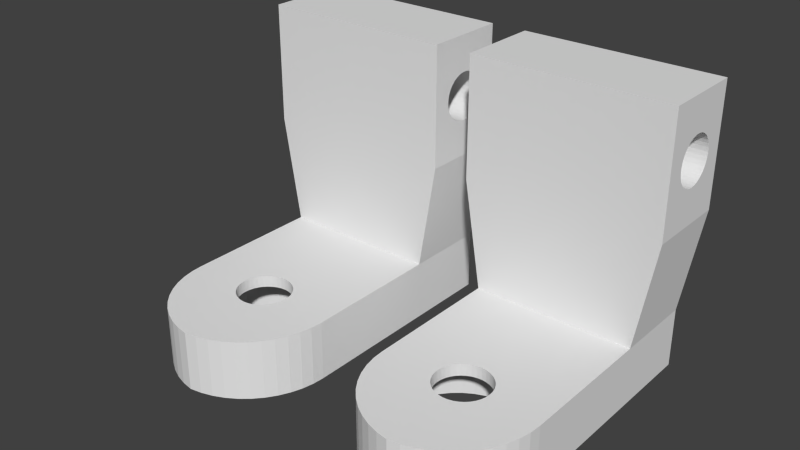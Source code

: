 # Source: vertical-holderx2.blend  (saved by Blender 2.68.0; exported with 4.5.12 LTS)
import bpy
from mathutils import Matrix  # noqa: F401  (used for matrix-valued properties, if any)

bpy.ops.wm.read_factory_settings(use_empty=True)
scene = bpy.context.scene
scene.name = 'Scene'

# ---- collections
col_collection_1 = bpy.data.collections.new('Collection 1'); scene.collection.children.link(col_collection_1)

# ---- world
world_world = bpy.data.worlds.new('World'); scene.world = world_world
world_world.color = (0.05088, 0.05088, 0.05088)
world_world.use_sun_shadow = False
world_world.sun_shadow_jitter_overblur = 0.0
world_world.cycles.sampling_method = 'MANUAL'
world_world.cycles.sample_map_resolution = 256

# ---- meshes
me_608vdefv8vertical = bpy.data.meshes.new('608Vdefv8Vertical')
me_608vdefv8vertical.from_pydata([(15.65, 17.71, 0.0), (15.47, 18.37, 2.129), (15.49, 18.27, 2.182), (15.46, 18.4, 0.0), (15.52, 18.15, 2.279), (15.53, 18.08, 2.343), (15.56, 17.97, 2.463), (13.5, 22.62, 0.0), (13.5, 20.59, 3.164), (13.5, 22.62, 6.0), (13.5, 20.52, 2.911), (15.65, 17.71, 2.9), (15.65, 17.71, 2.912), (15.46, 18.4, 2.109), (15.95, 17.07, 3.815e-06), (15.58, 17.92, 2.524), (15.41, 18.86, 1.951), (15.4, 19.12, 0.0), (15.4, 18.97, 1.932), (15.42, 18.69, 1.986), (15.43, 18.6, 2.019), (15.45, 18.48, 2.066), (15.61, 17.82, 2.676), (15.62, 17.79, 2.729), (15.42, 18.75, 1.971), (13.5, 20.41, 2.674), (10.5, 22.62, 0.0), (10.5, 20.08, 2.275), (10.5, 19.87, 2.125), (10.5, 20.26, 2.46), (10.5, 19.63, 2.015), (10.5, 19.38, 1.947), (10.5, 19.12, 1.924), (10.5, 22.62, 6.0), (6.0, 26.12, 0.0), (6.0, 18.85, 1.947), (6.0, 19.12, 1.924), (10.5, 20.41, 2.674), (10.5, 20.52, 2.911), (10.5, 15.62, 3.815e-06), (13.5, 19.38, 1.947), (13.5, 19.63, 2.015), (13.5, 19.12, 1.924), (13.5, 19.87, 2.125), (13.5, 20.08, 2.275), (13.5, 20.26, 2.46), (10.5, 20.62, 3.424), (10.5, 20.59, 3.164), (13.5, 15.62, 3.815e-06), (15.46, 19.83, 0.0), (15.44, 19.7, 2.044), (15.43, 19.63, 2.019), (23.35, 17.71, 0.0), (23.35, 17.71, 12.0), (23.54, 18.4, 12.0), (23.05, 17.07, 3.815e-06), (23.54, 18.4, 0.0), (23.6, 19.12, 12.0), (23.6, 19.12, 0.0), (15.95, 21.17, 0.0), (15.65, 20.52, 2.912), (15.65, 20.52, 2.895), (15.67, 20.58, 3.11), (15.65, 20.52, 0.0), (15.65, 20.52, 2.892), (15.61, 20.42, 2.686), (23.54, 19.83, 12.0), (23.05, 21.17, 0.0), (22.64, 21.75, 12.0), (22.64, 21.75, 0.0), (23.05, 21.17, 12.0), (22.14, 22.26, 12.0), (22.14, 22.26, 0.0), (21.55, 22.67, 12.0), (23.54, 19.83, 0.0), (23.35, 20.52, 12.0), (23.35, 20.52, 0.0), (15.68, 20.59, 3.164), (15.4, 19.12, 1.928), (15.4, 19.12, 1.928), (15.4, 19.19, 1.926), (15.61, 20.41, 2.675), (15.57, 20.27, 2.471), (15.42, 19.47, 1.966), (15.41, 19.37, 1.951), (15.4, 19.24, 1.93), (15.56, 20.26, 2.461), (15.46, 19.83, 2.109), (15.47, 19.86, 2.128), (15.68, 20.61, 3.424), (15.68, 20.61, 3.394), (15.68, 20.59, 3.172), (15.52, 20.1, 2.297), (15.52, 20.08, 2.277), (15.48, 19.91, 2.154), (-33.0, 20.52, 2.911), (-33.0, 20.59, 3.164), (-33.0, 26.12, 0.0), (-33.0, 20.62, 3.424), (-33.0, 20.26, 2.46), (-33.0, 20.41, 2.674), (-33.0, 19.87, 2.125), (-33.0, 20.08, 2.275), (-33.0, 19.38, 1.947), (-33.0, 19.63, 2.015), (-33.0, 19.12, 1.924), (-33.0, 26.12, 10.0), (-28.5, 22.62, 6.0), (-28.5, 20.62, 3.424), (-28.5, 22.62, 0.0), (33.0, 26.12, 0.0), (20.9, 22.97, 0.0), (20.21, 23.15, 0.0), (-28.5, 20.59, 3.164), (-28.5, 20.52, 2.911), (19.5, 23.22, 0.0), (18.79, 23.15, 0.0), (16.86, 22.26, 0.0), (16.36, 21.75, 0.0), (17.45, 22.67, 0.0), (-28.5, 19.12, 1.924), (-28.5, 15.62, 3.815e-06), (-28.5, 20.26, 2.46), (-28.5, 20.08, 2.275), (-28.5, 19.87, 2.125), (6.0, -11.19, 3.815e-06), (-28.5, 20.41, 2.674), (-25.5, 22.62, 0.0), (-28.5, 19.38, 1.947), (-28.5, 19.63, 2.015), (-33.0, 18.85, 1.947), (-25.5, 22.62, 6.0), (-33.0, 18.6, 2.015), (-33.0, -11.19, 3.815e-06), (18.1, 22.97, 0.0), (33.0, 12.12, 10.0), (33.0, 26.12, 10.0), (33.0, -11.19, 3.815e-06), (6.0, 20.41, 2.674), (6.0, 20.52, 2.911), (-6.0, 26.12, 10.0), (-6.0, 26.12, 0.0), (-25.5, 20.52, 2.911), (-25.5, 20.59, 3.164), (-25.5, 20.41, 2.674), (6.0, 26.12, 10.0), (6.0, 19.87, 2.125), (6.0, 20.08, 2.275), (6.0, 19.38, 1.947), (6.0, 19.63, 2.015), (6.0, 18.6, 2.015), (6.0, 20.26, 2.46), (6.0, 20.59, 3.164), (6.0, 20.62, 3.424), (-25.5, 20.26, 2.46), (-6.0, 12.12, 10.0), (-6.0, -11.19, 3.815e-06), (-25.5, 19.12, 1.924), (-25.5, 19.38, 1.947), (-25.5, 15.62, 3.815e-06), (-25.5, 19.63, 2.015), (-25.5, 20.08, 2.275), (-25.5, 19.87, 2.125), (21.55, 22.67, 0.0), (-15.95, 17.07, 3.815e-06), (-15.65, 17.71, 12.0), (-15.65, 17.71, 0.0), (-18.1, 22.97, 0.0), (-18.79, 23.15, 0.0), (-23.35, 17.71, 0.0), (-23.35, 17.71, 2.9), (-23.35, 17.71, 2.912), (-23.54, 19.83, 0.0), (-23.6, 19.12, 0.0), (-23.54, 18.4, 0.0), (-23.05, 21.17, 0.0), (-23.35, 20.52, 0.0), (-22.64, 21.75, 0.0), (-21.55, 22.67, 0.0), (-22.14, 22.26, 0.0), (-23.35, 20.52, 2.892), (-23.39, 20.42, 2.686), (-23.35, 20.52, 2.895), (-23.35, 20.52, 2.912), (-23.05, 17.07, 3.815e-06), (-15.65, 20.52, 0.0), (-15.95, 21.17, 0.0), (-16.36, 21.75, 0.0), (-15.46, 19.83, 0.0), (-15.46, 19.83, 12.0), (-15.65, 20.52, 12.0), (-15.4, 19.12, 0.0), (-15.46, 18.4, 0.0), (-15.95, 21.17, 12.0), (-15.4, 19.12, 12.0), (-19.5, 23.22, 0.0), (-15.46, 18.4, 12.0), (-20.9, 22.97, 0.0), (-20.21, 23.15, 0.0), (-23.59, 18.86, 1.951), (-23.6, 18.97, 1.932), (-23.58, 18.69, 1.986), (-23.57, 18.6, 2.019), (-23.58, 18.75, 1.971), (-23.57, 19.63, 2.019), (-23.58, 19.47, 1.966), (-23.59, 19.37, 1.951), (-23.56, 19.7, 2.044), (-23.55, 18.48, 2.066), (-23.54, 18.4, 2.109), (-23.38, 17.79, 2.729), (-23.53, 18.37, 2.129), (-23.51, 18.27, 2.182), (-23.48, 18.15, 2.279), (-23.42, 17.92, 2.524), (-23.39, 17.82, 2.676), (-23.44, 17.97, 2.463), (-23.47, 18.08, 2.343), (-23.53, 19.86, 2.128), (-23.54, 19.83, 2.109), (-23.48, 20.08, 2.277), (-23.52, 19.91, 2.154), (-23.32, 20.59, 3.164), (-23.33, 20.58, 3.11), (-23.32, 20.59, 3.172), (-23.32, 20.61, 3.424), (-23.32, 20.61, 3.394), (-23.48, 20.1, 2.297), (-23.6, 19.19, 1.926), (-23.6, 19.12, 1.928), (-23.6, 19.12, 1.928), (-23.6, 19.24, 1.93), (-23.43, 20.27, 2.471), (-23.44, 20.26, 2.461), (-23.39, 20.41, 2.675), (-20.21, 23.15, 12.0), (-20.9, 22.97, 12.0), (18.1, 22.97, 12.0), (17.45, 22.67, 12.0), (-21.55, 22.67, 12.0), (-22.14, 22.26, 12.0), (18.79, 23.15, 12.0), (19.5, 23.22, 12.0), (-19.5, 23.22, 12.0), (-18.79, 23.15, 12.0), (-23.32, 20.6, 3.614), (-23.05, 21.17, 12.0), (15.68, 20.6, 3.614), (16.36, 21.75, 12.0), (15.95, 21.17, 12.0), (16.86, 22.26, 12.0), (-22.64, 21.75, 12.0), (-16.86, 22.26, 0.0), (-16.36, 21.75, 12.0), (-16.86, 22.26, 12.0), (-17.45, 22.67, 0.0), (20.9, 22.97, 12.0), (-18.1, 22.97, 12.0), (20.21, 23.15, 12.0), (-17.45, 22.67, 12.0), (-11.37, -1.77, 8.0), (-10.2, -3.142, 3.815e-06), (-10.2, -3.142, 8.0), (-23.32, 17.62, 3.424), (-23.05, 17.07, 12.0), (-12.1, -23.27, 10.0), (-12.1, -23.27, 3.815e-06), (-10.57, -21.97, 3.815e-06), (-13.79, -24.34, 10.0), (-31.81, -17.05, 3.815e-06), (-31.81, -17.05, 10.0), (-32.47, -15.15, 10.0), (-14.28, 0.3451, 8.0), (-12.74, -0.5978, 3.815e-06), (-12.74, -0.5978, 8.0), (-11.37, -1.77, 3.815e-06), (-15.95, 1.036, 8.0), (-14.28, 0.3451, 3.815e-06), (-10.57, -21.97, 10.0), (-9.228, -20.49, 3.815e-06), (-9.228, -20.49, 10.0), (-22.64, 16.48, 12.0), (-32.87, -13.19, 3.815e-06), (-33.0, -11.19, 10.0), (-19.5, -26.12, 10.0), (-19.5, -26.12, 3.815e-06), (-17.52, -25.78, 3.815e-06), (-32.47, -15.15, 3.815e-06), (-32.87, -13.19, 10.0), (-17.52, -25.78, 10.0), (-15.61, -25.19, 3.815e-06), (-15.61, -25.19, 10.0), (-13.79, -24.34, 3.815e-06), (-22.64, 16.48, 3.815e-06), (-22.14, 15.97, 12.0), (-22.14, 15.97, 3.815e-06), (-21.55, 15.56, 12.0), (-21.55, 15.56, 3.815e-06), (-29.75, -4.681, 8.0), (-29.75, -4.681, 3.815e-06), (-28.8, -3.142, 3.815e-06), (-28.8, -3.142, 8.0), (-23.33, 17.64, 3.164), (-23.32, 17.63, 3.199), (-7.19, -17.05, 10.0), (-6.533, -15.15, 3.815e-06), (-6.533, -15.15, 10.0), (-8.094, -18.83, 10.0), (-8.094, -18.83, 3.815e-06), (-7.19, -17.05, 3.815e-06), (-27.63, -1.77, 3.815e-06), (-23.35, 17.69, 2.947), (-23.34, 17.68, 2.981), (-17.45, 15.56, 3.815e-06), (-16.86, 15.97, 12.0), (-16.86, 15.97, 3.815e-06), (32.87, -13.19, 10.0), (32.87, -13.19, 3.815e-06), (-6.134, -13.19, 3.815e-06), (-6.134, -13.19, 10.0), (33.0, -11.19, 10.0), (-19.5, 1.599, 8.0), (-19.5, 1.599, 3.815e-06), (-17.7, 1.457, 3.815e-06), (-17.7, 1.457, 8.0), (-21.3, 1.457, 8.0), (-21.3, 1.457, 3.815e-06), (-15.95, 1.036, 3.815e-06), (-27.63, -1.77, 8.0), (-26.26, -0.5978, 3.815e-06), (-26.26, -0.5978, 8.0), (-24.72, 0.3451, 3.815e-06), (-24.72, 0.3451, 8.0), (-23.05, 1.036, 8.0), (-23.05, 1.036, 3.815e-06), (-17.7, -21.26, 8.0), (-17.7, -21.26, 3.815e-06), (-19.5, -21.4, 3.815e-06), (-16.36, 16.48, 3.815e-06), (-16.36, 16.48, 12.0), (-15.95, 17.07, 12.0), (-19.5, -21.4, 8.0), (-14.28, -20.15, 8.0), (-15.95, -20.84, 3.815e-06), (-15.95, -20.84, 8.0), (-14.28, -20.15, 3.815e-06), (-21.3, -21.26, 3.815e-06), (-21.3, -21.26, 8.0), (-18.1, 15.26, 3.815e-06), (-18.1, 15.26, 12.0), (-17.45, 15.56, 12.0), (-23.05, -20.84, 3.815e-06), (-23.05, -20.84, 8.0), (-24.72, -20.15, 3.815e-06), (-31.0, -9.901, 8.0), (-30.86, -8.102, 3.815e-06), (-30.86, -8.102, 8.0), (-30.86, -11.7, 8.0), (-31.0, -9.901, 3.815e-06), (-8.142, -8.102, 8.0), (-8.0, -9.901, 3.815e-06), (-8.0, -9.901, 8.0), (-8.142, -8.102, 3.815e-06), (-8.142, -11.7, 3.815e-06), (-8.142, -11.7, 8.0), (-8.563, -13.46, 3.815e-06), (-8.563, -6.348, 8.0), (-9.253, -4.681, 3.815e-06), (-9.253, -4.681, 8.0), (-8.563, -6.348, 3.815e-06), (-11.37, -18.03, 8.0), (-11.37, -18.03, 3.815e-06), (-12.74, -19.21, 3.815e-06), (-10.2, -16.66, 8.0), (-12.74, -19.21, 8.0), (-10.2, -16.66, 3.815e-06), (-8.563, -13.46, 8.0), (-9.253, -15.12, 3.815e-06), (-9.253, -15.12, 8.0), (-25.21, -24.34, 3.815e-06), (-26.9, -23.27, 10.0), (-26.9, -23.27, 3.815e-06), (-25.21, -24.34, 10.0), (-28.43, -21.97, 10.0), (-28.43, -21.97, 3.815e-06), (-29.77, -20.49, 10.0), (-23.39, -25.19, 3.815e-06), (-21.48, -25.78, 10.0), (-21.48, -25.78, 3.815e-06), (-20.9, 15.26, 3.815e-06), (-20.9, 15.26, 12.0), (-20.21, 15.08, 12.0), (-23.39, -25.19, 10.0), (-30.44, -6.348, 3.815e-06), (-30.44, -6.348, 8.0), (-29.77, -20.49, 3.815e-06), (-30.91, -18.83, 10.0), (-30.91, -18.83, 3.815e-06), (-20.21, 15.08, 3.815e-06), (-19.5, 15.02, 12.0), (-19.5, 15.02, 3.815e-06), (-18.79, 15.08, 12.0), (-26.26, -19.21, 8.0), (-26.26, -19.21, 3.815e-06), (-27.63, -18.03, 3.815e-06), (-27.63, -18.03, 8.0), (-28.8, -16.66, 3.815e-06), (-24.72, -20.15, 8.0), (-18.79, 15.08, 3.815e-06), (-30.86, -11.7, 3.815e-06), (-30.44, -13.46, 8.0), (-30.44, -13.46, 3.815e-06), (-28.8, -16.66, 8.0), (-29.75, -15.12, 3.815e-06), (-29.75, -15.12, 8.0), (28.8, -3.142, 8.0), (29.75, -4.681, 3.815e-06), (29.75, -4.681, 8.0), (30.44, -6.348, 3.815e-06), (27.63, -1.77, 8.0), (28.8, -3.142, 3.815e-06), (30.44, -6.348, 8.0), (30.86, -8.102, 3.815e-06), (30.86, -8.102, 8.0), (31.0, -9.901, 3.815e-06), (23.05, 1.036, 8.0), (24.72, 0.3451, 3.815e-06), (24.72, 0.3451, 8.0), (26.26, -0.5978, 3.815e-06), (21.3, 1.457, 8.0), (23.05, 1.036, 3.815e-06), (26.26, -0.5978, 8.0), (27.63, -1.77, 3.815e-06), (28.8, -16.66, 8.0), (27.63, -18.03, 3.815e-06), (27.63, -18.03, 8.0), (26.26, -19.21, 3.815e-06), (29.75, -15.12, 8.0), (28.8, -16.66, 3.815e-06), (26.26, -19.21, 8.0), (24.72, -20.15, 3.815e-06), (24.72, -20.15, 8.0), (23.05, -20.84, 3.815e-06), (31.0, -9.901, 8.0), (30.86, -11.7, 3.815e-06), (30.86, -11.7, 8.0), (30.44, -13.46, 3.815e-06), (30.44, -13.46, 8.0), (29.75, -15.12, 3.815e-06), (21.3, 1.457, 3.815e-06), (8.0, -9.901, 8.0), (8.0, -9.901, 3.815e-06), (8.142, -8.102, 3.815e-06), (8.142, -8.102, 8.0), (23.05, 17.07, 12.0), (8.142, -11.7, 8.0), (8.563, -6.348, 8.0), (8.563, -6.348, 3.815e-06), (9.253, -4.681, 3.815e-06), (9.253, -4.681, 8.0), (21.55, 15.56, 3.815e-06), (21.55, 15.56, 12.0), (22.14, 15.97, 12.0), (22.14, 15.97, 3.815e-06), (20.9, 15.26, 3.815e-06), (20.9, 15.26, 12.0), (22.64, 16.48, 3.815e-06), (22.64, 16.48, 12.0), (15.95, 1.036, 8.0), (15.95, 1.036, 3.815e-06), (17.7, 1.457, 3.815e-06), (17.7, 1.457, 8.0), (14.28, 0.3451, 8.0), (14.28, 0.3451, 3.815e-06), (19.5, 1.599, 8.0), (19.5, 1.599, 3.815e-06), (10.2, -3.142, 8.0), (10.2, -3.142, 3.815e-06), (11.37, -1.77, 3.815e-06), (11.37, -1.77, 8.0), (12.74, -0.5978, 8.0), (12.74, -0.5978, 3.815e-06), (23.05, -20.84, 8.0), (6.134, -13.19, 3.815e-06), (6.134, -13.19, 10.0), (6.0, -11.19, 10.0), (6.533, -15.15, 3.815e-06), (6.533, -15.15, 10.0), (21.48, -25.78, 10.0), (21.48, -25.78, 3.815e-06), (23.39, -25.19, 3.815e-06), (23.39, -25.19, 10.0), (19.5, -26.12, 10.0), (19.5, -26.12, 3.815e-06), (9.228, -20.49, 3.815e-06), (9.228, -20.49, 10.0), (8.094, -18.83, 10.0), (8.094, -18.83, 3.815e-06), (10.57, -21.97, 3.815e-06), (10.57, -21.97, 10.0), (7.19, -17.05, 3.815e-06), (7.19, -17.05, 10.0), (30.91, -18.83, 10.0), (30.91, -18.83, 3.815e-06), (31.81, -17.05, 3.815e-06), (31.81, -17.05, 10.0), (29.77, -20.49, 10.0), (29.77, -20.49, 3.815e-06), (32.47, -15.15, 10.0), (32.47, -15.15, 3.815e-06), (25.21, -24.34, 10.0), (25.21, -24.34, 3.815e-06), (26.9, -23.27, 3.815e-06), (26.9, -23.27, 10.0), (28.43, -21.97, 10.0), (28.43, -21.97, 3.815e-06), (12.1, -23.27, 3.815e-06), (14.28, -20.15, 8.0), (14.28, -20.15, 3.815e-06), (12.74, -19.21, 3.815e-06), (12.74, -19.21, 8.0), (15.95, -20.84, 8.0), (15.95, -20.84, 3.815e-06), (11.37, -18.03, 8.0), (11.37, -18.03, 3.815e-06), (10.2, -16.66, 3.815e-06), (10.2, -16.66, 8.0), (21.3, -21.26, 8.0), (21.3, -21.26, 3.815e-06), (19.5, -21.4, 3.815e-06), (19.5, -21.4, 8.0), (17.7, -21.26, 8.0), (17.7, -21.26, 3.815e-06), (17.52, -25.78, 3.815e-06), (15.61, -25.19, 10.0), (15.61, -25.19, 3.815e-06), (13.79, -24.34, 10.0), (17.52, -25.78, 10.0), (13.79, -24.34, 3.815e-06), (12.1, -23.27, 10.0), (9.253, -15.12, 8.0), (9.253, -15.12, 3.815e-06), (8.563, -13.46, 3.815e-06), (8.563, -13.46, 8.0), (8.142, -11.7, 3.815e-06), (20.21, 15.08, 3.815e-06), (16.36, 16.48, 3.815e-06), (18.79, 15.08, 3.815e-06), (19.5, 15.02, 3.815e-06), (18.1, 15.26, 3.815e-06), (17.45, 15.56, 3.815e-06), (16.86, 15.97, 3.815e-06), (15.65, 17.69, 2.947), (15.66, 17.68, 2.981), (13.5, 17.62, 3.424), (13.5, 17.64, 3.164), (13.5, 17.71, 2.911), (15.68, 17.63, 3.199), (15.68, 17.62, 3.424), (15.95, 17.07, 12.0), (15.67, 17.64, 3.164), (13.5, 18.85, 1.947), (13.5, 17.82, 2.674), (13.5, 18.37, 2.125), (13.5, 18.6, 2.015), (13.5, 18.15, 2.275), (13.5, 15.62, 6.0), (13.5, 17.97, 2.46), (18.79, 15.08, 12.0), (19.5, 15.02, 12.0), (18.1, 15.26, 12.0), (20.21, 15.08, 12.0), (16.36, 16.48, 12.0), (16.86, 15.97, 12.0), (17.45, 15.56, 12.0), (6.0, 17.64, 3.685), (6.0, 17.62, 3.424), (6.0, 17.64, 3.164), (6.0, 17.71, 2.911), (10.5, 18.85, 1.947), (10.5, 18.6, 2.015), (10.5, 18.15, 2.275), (10.5, 17.97, 2.46), (10.5, 17.82, 2.674), (10.5, 17.64, 3.164), (10.5, 15.62, 6.0), (10.5, 17.71, 2.911), (6.0, 17.82, 2.674), (6.0, 17.97, 2.46), (6.0, 18.15, 2.275), (10.5, 18.37, 2.125), (6.0, 18.37, 2.125), (-25.5, 15.62, 6.0), (-28.5, 15.62, 6.0), (-25.5, 18.6, 2.015), (-25.5, 18.85, 1.947), (-25.5, 18.37, 2.125), (-28.5, 17.82, 2.674), (-28.5, 17.71, 2.911), (-28.5, 18.85, 1.947), (-28.5, 18.6, 2.015), (-28.5, 17.64, 3.164), (-25.5, 17.62, 3.424), (-25.5, 18.15, 2.275), (-25.5, 17.64, 3.164), (-25.5, 17.71, 2.911), (-25.5, 17.82, 2.674), (-25.5, 17.97, 2.46), (-28.5, 17.97, 2.46), (-28.5, 18.37, 2.125), (-33.0, 18.37, 2.125), (-33.0, 17.64, 3.685), (-33.0, 18.15, 2.275), (-33.0, 17.62, 3.424), (-33.0, 17.64, 3.164), (-33.0, 17.97, 2.46), (-33.0, 17.82, 2.674), (-6.0, -11.19, 10.0), (-33.0, 17.71, 2.911), (-28.5, 18.15, 2.275), (-25.5, 20.62, 3.424), (-28.5, 17.62, 3.424), (10.5, 17.62, 3.424), (13.5, 20.62, 3.424), (-25.5, 17.64, 3.685), (-23.32, 17.62, 3.509), (-28.5, 20.59, 3.685), (-33.0, 20.59, 3.685), (6.0, 20.59, 3.685), (10.5, 17.64, 3.685), (15.68, 17.62, 3.509), (-25.5, 20.59, 3.685), (13.5, 17.64, 3.685), (-23.32, 20.6, 3.664), (10.5, 20.59, 3.685), (13.5, 20.59, 3.685), (15.68, 20.6, 3.664), (-28.5, 17.64, 3.685), (-23.33, 17.64, 3.684), (15.67, 17.64, 3.684), (15.67, 20.59, 3.684), (-23.33, 20.59, 3.684), (15.66, 20.54, 3.888), (-23.34, 20.54, 3.888), (15.67, 17.65, 3.728), (-23.33, 17.65, 3.728), (-33.0, 17.71, 3.937), (-28.5, 17.71, 3.937), (-25.5, 20.52, 3.937), (13.5, 17.71, 3.937), (10.5, 17.71, 3.937), (-33.0, 20.52, 3.937), (10.5, 20.52, 3.937), (6.0, 20.52, 3.937), (13.5, 20.52, 3.937), (-25.5, 17.71, 3.937), (-28.5, 20.52, 3.937), (6.0, 17.71, 3.937), (15.65, 17.71, 3.937), (-23.35, 17.71, 3.937), (-23.35, 20.52, 3.936), (15.65, 20.52, 3.936), (15.65, 20.52, 12.0), (15.65, 20.52, 3.946), (-23.35, 20.52, 12.0), (-23.35, 20.52, 3.946), (-23.35, 17.71, 3.945), (15.65, 17.71, 3.945), (-33.0, 17.82, 4.174), (-28.5, 20.41, 4.174), (-23.35, 17.71, 3.956), (6.0, 17.82, 4.174), (-23.38, 20.45, 4.108), (-33.0, 20.41, 4.174), (-25.5, 20.41, 4.174), (15.62, 20.45, 4.108), (13.5, 20.41, 4.174), (10.5, 17.82, 4.174), (6.0, 20.41, 4.174), (10.5, 20.41, 4.174), (-28.5, 17.82, 4.174), (13.5, 17.82, 4.174), (-25.5, 17.82, 4.174), (-23.36, 17.72, 3.987), (15.64, 17.72, 3.987), (15.65, 17.71, 3.956), (15.65, 17.71, 12.0), (-23.35, 17.71, 12.0), (15.61, 17.82, 4.174), (-23.39, 17.82, 4.174), (15.61, 20.41, 4.172), (-23.39, 20.41, 4.172), (15.58, 20.32, 4.313), (-23.42, 20.32, 4.313), (15.61, 17.83, 4.194), (-23.39, 17.83, 4.194), (-33.0, 20.26, 4.388), (-28.5, 20.26, 4.388), (-33.0, 12.12, 10.0), (-25.5, 17.97, 4.388), (-23.44, 17.97, 4.388), (-33.0, 17.97, 4.388), (-28.5, 17.97, 4.388), (6.0, 12.12, 10.0), (-23.44, 17.97, 4.388), (6.0, 20.26, 4.388), (6.0, 17.97, 4.388), (13.5, 20.26, 4.388), (-25.5, 20.26, 4.388), (10.5, 20.26, 4.388), (13.5, 17.97, 4.388), (10.5, 17.97, 4.388), (15.56, 17.97, 4.388), (15.56, 17.97, 4.388), (15.56, 20.26, 4.385), (-23.44, 20.26, 4.385), (-23.46, 20.17, 4.494), (15.54, 20.17, 4.494), (-23.48, 18.14, 4.563), (15.52, 18.14, 4.563), (13.5, 18.15, 4.573), (15.52, 18.15, 4.572), (10.5, 20.08, 4.573), (6.0, 20.08, 4.573), (-33.0, 18.15, 4.573), (-28.5, 18.15, 4.573), (13.5, 20.08, 4.573), (6.0, 18.15, 4.573), (10.5, 18.15, 4.573), (-25.5, 20.08, 4.573), (-25.5, 18.15, 4.573), (-28.5, 20.08, 4.573), (-23.48, 18.15, 4.572), (-33.0, 20.08, 4.573), (-23.48, 20.08, 4.57), (15.52, 20.08, 4.57), (15.49, 19.98, 4.648), (-23.51, 19.98, 4.648), (15.48, 18.33, 4.705), (-23.52, 18.33, 4.705), (10.5, 18.37, 4.723), (10.5, 19.87, 4.723), (13.5, 19.87, 4.723), (13.5, 18.37, 4.723), (15.47, 18.37, 4.721), (6.0, 19.87, 4.723), (6.0, 18.37, 4.723), (-25.5, 18.37, 4.723), (-23.53, 18.37, 4.721), (-25.5, 19.87, 4.723), (-33.0, 19.87, 4.723), (-28.5, 19.87, 4.723), (-33.0, 18.37, 4.723), (-28.5, 18.37, 4.723), (-23.53, 19.86, 4.72), (15.47, 19.86, 4.72), (-23.54, 18.4, 12.0), (15.46, 18.4, 12.0), (-23.54, 19.83, 12.0), (-23.54, 19.83, 4.741), (15.46, 19.83, 4.741), (15.46, 19.83, 12.0), (15.46, 18.4, 4.74), (-23.54, 18.4, 4.74), (-25.5, 19.63, 4.834), (-23.55, 19.78, 4.768), (-33.0, 18.6, 4.834), (-23.55, 19.75, 4.784), (10.5, 18.6, 4.834), (15.44, 18.55, 4.813), (15.45, 19.78, 4.768), (-28.5, 19.63, 4.834), (-33.0, 19.63, 4.834), (-23.57, 18.6, 4.831), (-25.5, 18.6, 4.834), (-23.56, 18.55, 4.813), (6.0, 18.6, 4.834), (-28.5, 18.6, 4.834), (10.5, 19.63, 4.834), (6.0, 19.63, 4.834), (15.45, 19.75, 4.784), (13.5, 19.63, 4.834), (15.43, 18.6, 4.831), (13.5, 18.6, 4.834), (15.43, 19.63, 4.83), (-23.57, 19.63, 4.83), (-23.58, 19.53, 4.865), (15.42, 19.53, 4.865), (15.41, 18.77, 4.884), (-23.59, 18.77, 4.884), (6.0, 18.85, 4.901), (-25.5, 18.85, 4.901), (-23.59, 18.85, 4.899), (10.5, 19.38, 4.901), (13.5, 19.38, 4.901), (13.5, 18.85, 4.901), (-25.5, 19.38, 4.901), (10.5, 18.85, 4.901), (6.0, 19.38, 4.901), (-23.59, 18.81, 4.892), (15.41, 18.85, 4.899), (-33.0, 18.85, 4.901), (-28.5, 18.85, 4.901), (-28.5, 19.38, 4.901), (-33.0, 19.38, 4.901), (15.41, 18.81, 4.892), (-23.59, 19.37, 4.898), (15.41, 19.37, 4.898), (-23.6, 19.32, 4.911), (15.4, 19.32, 4.911), (15.4, 19.03, 4.922), (-23.6, 19.03, 4.922), (10.5, 19.12, 4.924), (6.0, 19.12, 4.924), (-25.5, 19.12, 4.924), (13.5, 19.12, 4.924), (15.4, 19.12, 4.92), (15.4, 19.25, 4.918), (-23.6, 19.12, 4.92), (-23.6, 19.25, 4.918), (-28.5, 19.12, 4.924), (-33.0, 19.12, 4.924), (15.4, 19.12, 12.0), (15.4, 19.11, 4.92), (-23.6, 19.12, 12.0), (-23.6, 19.11, 4.92), (15.07, -10.68, 10.0), (15.0, -9.901, 8.0), (15.0, -9.901, 10.0), (15.07, -9.12, 8.0), (21.75, -6.004, 10.0), (21.75, -6.004, 8.0), (22.39, -6.454, 8.0), (-23.4, -12.15, 8.0), (-22.39, -13.35, 8.0), (-22.95, -12.79, 8.0), (-15.27, -11.44, 8.0), (-15.6, -12.15, 8.0), (-16.05, -12.79, 8.0), (-15.07, -10.68, 8.0), (-15.0, -9.901, 8.0), (-15.07, -9.12, 8.0), (-23.73, -11.44, 8.0), (17.25, -6.004, 10.0), (17.96, -5.673, 8.0), (17.96, -5.673, 10.0), (17.25, -6.004, 8.0), (18.72, -5.47, 8.0), (18.72, -5.47, 10.0), (16.61, -6.454, 10.0), (16.61, -6.454, 8.0), (16.05, -7.009, 10.0), (-22.95, -7.009, 8.0), (-23.4, -7.651, 8.0), (20.28, -5.47, 10.0), (21.04, -5.673, 8.0), (21.04, -5.673, 10.0), (20.28, -5.47, 8.0), (19.5, -5.401, 10.0), (19.5, -5.401, 8.0), (16.05, -7.009, 8.0), (15.07, -9.12, 10.0), (-24.0, -9.901, 8.0), (-23.93, -9.12, 8.0), (15.27, -8.362, 8.0), (15.27, -8.362, 10.0), (-23.93, -10.68, 8.0), (-23.73, -8.362, 8.0), (15.6, -7.651, 10.0), (15.6, -7.651, 8.0), (-18.72, -5.47, 8.0), (-19.5, -5.401, 8.0), (-17.96, -5.673, 8.0), (-17.25, -6.004, 8.0), (-21.04, -5.673, 8.0), (-20.28, -5.47, 8.0), (16.05, -12.79, 8.0), (15.6, -12.15, 8.0), (16.61, -13.35, 8.0), (-16.61, -6.454, 8.0), (-16.61, -13.35, 8.0), (-17.25, -13.8, 8.0), (-22.39, -6.454, 8.0), (-21.75, -6.004, 8.0), (15.07, -10.68, 8.0), (15.27, -11.44, 8.0), (-21.04, -14.13, 8.0), (-20.28, -14.33, 8.0), (-21.75, -13.8, 8.0), (-18.72, -14.33, 8.0), (-19.5, -14.4, 8.0), (-15.6, -7.651, 8.0), (-15.27, -8.362, 8.0), (-16.05, -7.009, 8.0), (23.93, -10.68, 8.0), (23.73, -11.44, 8.0), (24.0, -9.901, 8.0), (22.95, -12.79, 8.0), (23.4, -12.15, 8.0), (23.4, -7.651, 8.0), (-17.96, -14.13, 8.0), (23.93, -9.12, 8.0), (23.73, -8.362, 8.0), (22.39, -6.454, 10.0), (-17.96, -5.673, 10.0), (-17.25, -6.004, 10.0), (-18.72, -5.47, 10.0), (-16.05, -7.009, 10.0), (-15.6, -7.651, 10.0), (-16.61, -6.454, 10.0), (-21.75, -6.004, 10.0), (-21.04, -5.673, 10.0), (-22.39, -6.454, 10.0), (-19.5, -5.401, 10.0), (-20.28, -5.47, 10.0), (-15.6, -12.15, 10.0), (-16.05, -12.79, 10.0), (-15.27, -11.44, 10.0), (17.25, -13.8, 8.0), (17.96, -14.13, 8.0), (-16.61, -13.35, 10.0), (-15.27, -8.362, 10.0), (-15.07, -9.12, 10.0), (-15.07, -10.68, 10.0), (-15.0, -9.901, 10.0), (-22.95, -7.009, 10.0), (22.39, -13.35, 8.0), (21.75, -13.8, 8.0), (19.5, -14.4, 8.0), (20.28, -14.33, 8.0), (18.72, -14.33, 8.0), (21.04, -14.13, 8.0), (-23.93, -9.12, 10.0), (-23.73, -8.362, 10.0), (-24.0, -9.901, 10.0), (-23.93, -10.68, 10.0), (-23.4, -7.651, 10.0), (23.4, -12.15, 10.0), (22.95, -12.79, 10.0), (22.39, -13.35, 10.0), (23.73, -11.44, 10.0), (22.95, -7.009, 10.0), (23.4, -7.651, 10.0), (22.95, -7.009, 8.0), (-20.28, -14.33, 10.0), (-21.04, -14.13, 10.0), (21.75, -13.8, 10.0), (-19.5, -14.4, 10.0), (-21.75, -13.8, 10.0), (-22.39, -13.35, 10.0), (-23.73, -11.44, 10.0), (-23.4, -12.15, 10.0), (-22.95, -12.79, 10.0), (23.73, -8.362, 10.0), (23.93, -9.12, 10.0), (24.0, -9.901, 10.0), (23.93, -10.68, 10.0), (17.25, -13.8, 10.0), (16.61, -13.35, 10.0), (16.05, -12.79, 10.0), (18.72, -14.33, 10.0), (19.5, -14.4, 10.0), (17.96, -14.13, 10.0), (15.6, -12.15, 10.0), (15.27, -11.44, 10.0), (-18.72, -14.33, 10.0), (-17.96, -14.13, 10.0), (-17.25, -13.8, 10.0), (20.28, -14.33, 10.0), (21.04, -14.13, 10.0), (36.0, 26.12, 28.0), (-3.0, 26.12, 28.0), (-36.0, 26.12, 28.0), (-36.0, 12.12, 28.0), (3.0, 26.12, 28.0), (3.0, 12.12, 28.0), (36.0, 12.12, 28.0), (-3.0, 12.12, 28.0), (36.0, 22.87, 36.63), (36.0, 22.58, 36.0), (36.0, 22.18, 35.43), (36.0, 21.69, 34.94), (36.0, 16.54, 34.94), (36.0, 16.05, 35.43), (36.0, 23.05, 37.31), (36.0, 15.12, 38.0), (36.0, 12.12, 48.0), (3.0, 21.12, 34.54), (3.0, 21.69, 34.94), (36.0, 15.18, 37.31), (36.0, 23.12, 38.0), (36.0, 26.12, 48.0), (36.0, 20.48, 34.24), (36.0, 19.81, 34.06), (36.0, 15.36, 36.63), (36.0, 19.12, 34.0), (36.0, 18.42, 34.06), (36.0, 21.12, 34.54), (36.0, 15.65, 36.0), (3.0, 15.18, 37.31), (3.0, 15.36, 36.63), (3.0, 17.12, 34.54), (3.0, 17.75, 34.24), (3.0, 18.42, 34.06), (3.0, 23.12, 38.0), (3.0, 26.12, 48.0), (3.0, 22.87, 36.63), (3.0, 23.05, 37.31), (3.0, 19.81, 34.06), (3.0, 20.48, 34.24), (3.0, 19.12, 34.0), (3.0, 22.58, 36.0), (3.0, 15.12, 38.0), (3.0, 15.65, 36.0), (3.0, 16.05, 35.43), (3.0, 15.18, 38.69), (3.0, 12.12, 48.0), (-36.0, 22.87, 36.63), (-36.0, 23.05, 37.31), (3.0, 22.18, 35.43), (3.0, 16.54, 34.94), (36.0, 17.75, 34.24), (-36.0, 16.54, 34.94), (-36.0, 17.12, 34.54), (-36.0, 21.69, 34.94), (-36.0, 22.18, 35.43), (-36.0, 22.58, 36.0), (-36.0, 12.12, 48.0), (-3.0, 12.12, 48.0), (-36.0, 15.65, 36.0), (-36.0, 16.05, 35.43), (-3.0, 15.65, 36.0), (-3.0, 15.36, 36.63), (-3.0, 16.05, 35.43), (-3.0, 21.12, 34.54), (-3.0, 20.48, 34.24), (-3.0, 19.81, 34.06), (-3.0, 19.12, 34.0), (-3.0, 15.18, 37.31), (-3.0, 18.42, 34.06), (-3.0, 17.75, 34.24), (-36.0, 15.18, 38.69), (-36.0, 15.12, 38.0), (-36.0, 15.18, 37.31), (-36.0, 15.36, 36.63), (-36.0, 26.12, 48.0), (-3.0, 26.12, 48.0), (-3.0, 17.12, 34.54), (-3.0, 16.54, 34.94), (-36.0, 18.42, 34.06), (-36.0, 17.75, 34.24), (-36.0, 19.12, 34.0), (36.0, 17.12, 34.54), (-36.0, 19.81, 34.06), (-36.0, 20.48, 34.24), (-36.0, 23.12, 38.0), (-3.0, 23.05, 37.31), (-3.0, 22.87, 36.63), (-3.0, 23.12, 38.0), (-3.0, 22.18, 35.43), (-3.0, 21.69, 34.94), (-3.0, 22.58, 36.0), (-3.0, 15.12, 38.0), (-36.0, 21.12, 34.54), (-3.0, 23.05, 38.69), (-36.0, 23.05, 38.69), (36.0, 15.18, 38.69), (36.0, 23.05, 38.69), (-3.0, 15.18, 38.69), (3.0, 23.05, 38.69), (3.0, 15.36, 39.37), (36.0, 15.36, 39.37), (-36.0, 15.36, 39.37), (-3.0, 15.36, 39.37), (-3.0, 22.87, 39.37), (3.0, 22.87, 39.37), (36.0, 22.87, 39.37), (-36.0, 22.87, 39.37), (-3.0, 22.58, 40.0), (3.0, 15.65, 40.0), (36.0, 22.58, 40.0), (3.0, 22.58, 40.0), (-36.0, 22.58, 40.0), (36.0, 15.65, 40.0), (-3.0, 15.65, 40.0), (-36.0, 15.65, 40.0), (-3.0, 22.18, 40.57), (36.0, 16.05, 40.57), (3.0, 16.05, 40.57), (-3.0, 16.05, 40.57), (36.0, 22.18, 40.57), (-36.0, 16.05, 40.57), (3.0, 22.18, 40.57), (-36.0, 22.18, 40.57), (36.0, 21.69, 41.06), (3.0, 21.69, 41.06), (-36.0, 21.69, 41.06), (3.0, 16.54, 41.06), (36.0, 16.54, 41.06), (-36.0, 16.54, 41.06), (-3.0, 16.54, 41.06), (-3.0, 21.69, 41.06), (36.0, 21.12, 41.46), (3.0, 21.12, 41.46), (-3.0, 17.12, 41.46), (3.0, 17.12, 41.46), (36.0, 17.12, 41.46), (-3.0, 21.12, 41.46), (-36.0, 17.12, 41.46), (-36.0, 21.12, 41.46), (-3.0, 20.48, 41.76), (-36.0, 20.48, 41.76), (-36.0, 17.75, 41.76), (-3.0, 17.75, 41.76), (3.0, 17.75, 41.76), (36.0, 17.75, 41.76), (36.0, 20.48, 41.76), (3.0, 20.48, 41.76), (36.0, 19.81, 41.94), (3.0, 19.81, 41.94), (-3.0, 19.81, 41.94), (-36.0, 19.81, 41.94), (36.0, 18.42, 41.94), (3.0, 18.42, 41.94), (-36.0, 18.42, 41.94), (-3.0, 18.42, 41.94), (3.0, 19.12, 42.0), (36.0, 19.12, 42.0), (-3.0, 19.12, 42.0), (-36.0, 19.12, 42.0)], [], [(0, 1, 2), (3, 1, 0), (0, 2, 4), (0, 5, 6), (4, 5, 0), (7, 8, 9), (7, 10, 8), (0, 11, 12), (3, 13, 1), (0, 12, 14), (0, 6, 15), (16, 17, 18), (16, 3, 17), (19, 20, 3), (3, 21, 13), (3, 20, 21), (0, 22, 23), (15, 22, 0), (0, 23, 11), (24, 3, 16), (24, 19, 3), (25, 10, 7), (26, 27, 28), (29, 27, 26), (26, 28, 30), (26, 31, 32), (30, 31, 26), (9, 33, 7), (34, 35, 36), (7, 33, 26), (26, 37, 29), (38, 37, 26), (26, 32, 39), (7, 40, 41), (7, 42, 40), (43, 44, 7), (7, 45, 25), (7, 44, 45), (26, 46, 47), (33, 46, 26), (26, 47, 38), (48, 42, 7), (41, 43, 7), (49, 50, 51), (52, 53, 54), (55, 53, 52), (52, 54, 56), (56, 57, 58), (56, 54, 57), (59, 60, 61), (62, 60, 59), (59, 61, 63), (63, 64, 65), (63, 61, 64), (58, 57, 66), (67, 68, 69), (67, 70, 68), (69, 68, 71), (72, 71, 73), (69, 71, 72), (74, 66, 75), (58, 66, 74), (74, 75, 76), (76, 70, 67), (76, 75, 70), (59, 77, 62), (17, 78, 79), (80, 78, 17), (17, 79, 18), (81, 63, 65), (82, 63, 81), (49, 83, 84), (51, 83, 49), (49, 84, 17), (17, 85, 80), (17, 84, 85), (82, 86, 63), (49, 87, 50), (49, 88, 87), (89, 90, 59), (59, 91, 77), (90, 91, 59), (63, 92, 93), (63, 86, 92), (93, 94, 63), (63, 88, 49), (63, 94, 88), (95, 96, 97), (97, 96, 98), (97, 99, 100), (101, 102, 97), (97, 102, 99), (97, 103, 104), (97, 104, 101), (105, 103, 97), (97, 98, 106), (107, 108, 109), (110, 111, 112), (109, 113, 114), (109, 108, 113), (112, 115, 110), (110, 116, 7), (110, 115, 116), (7, 117, 118), (119, 117, 7), (118, 59, 7), (7, 63, 49), (7, 59, 63), (109, 120, 121), (122, 123, 109), (7, 26, 110), (109, 123, 124), (48, 0, 14), (3, 0, 48), (26, 34, 110), (26, 125, 34), (114, 126, 109), (39, 125, 26), (109, 126, 122), (127, 107, 109), (48, 49, 17), (7, 49, 48), (48, 17, 3), (109, 128, 120), (129, 128, 109), (97, 130, 105), (131, 107, 127), (97, 132, 130), (109, 124, 129), (133, 132, 97), (7, 116, 134), (135, 110, 136), (135, 137, 110), (138, 139, 34), (106, 140, 97), (97, 140, 141), (127, 142, 143), (144, 142, 127), (127, 143, 131), (34, 136, 110), (145, 136, 34), (146, 147, 34), (34, 148, 149), (36, 148, 34), (34, 149, 146), (34, 150, 35), (125, 150, 34), (34, 151, 138), (34, 147, 151), (139, 152, 34), (34, 153, 145), (34, 152, 153), (127, 154, 144), (110, 76, 67), (74, 76, 110), (110, 67, 69), (137, 52, 110), (137, 55, 52), (100, 95, 97), (7, 134, 119), (155, 141, 140), (58, 74, 110), (155, 156, 141), (110, 52, 56), (127, 157, 158), (159, 157, 127), (127, 158, 160), (127, 161, 154), (162, 161, 127), (69, 72, 110), (110, 56, 58), (110, 72, 163), (160, 162, 127), (110, 163, 111), (72, 73, 163), (164, 165, 166), (141, 167, 168), (169, 170, 171), (159, 172, 173), (159, 173, 174), (127, 175, 176), (127, 176, 172), (177, 175, 127), (178, 179, 127), (127, 179, 177), (127, 172, 159), (176, 180, 181), (127, 109, 141), (176, 182, 180), (175, 183, 182), (175, 182, 176), (174, 169, 159), (159, 169, 184), (109, 97, 141), (121, 133, 109), (109, 133, 97), (141, 185, 186), (141, 186, 187), (188, 185, 141), (188, 189, 190), (191, 188, 141), (156, 166, 141), (141, 166, 192), (156, 164, 166), (188, 190, 185), (185, 190, 193), (191, 189, 188), (192, 194, 191), (168, 195, 141), (192, 196, 194), (166, 165, 196), (166, 196, 192), (127, 197, 178), (191, 194, 189), (127, 198, 197), (141, 195, 198), (141, 198, 127), (199, 173, 200), (201, 202, 174), (199, 174, 173), (203, 201, 174), (203, 174, 199), (204, 205, 172), (172, 205, 206), (172, 207, 204), (174, 202, 208), (174, 208, 209), (169, 210, 170), (169, 211, 212), (169, 212, 213), (174, 211, 169), (169, 171, 184), (174, 209, 211), (214, 215, 169), (169, 215, 210), (169, 216, 214), (213, 217, 169), (169, 217, 216), (172, 218, 219), (172, 219, 207), (176, 218, 172), (220, 221, 176), (176, 221, 218), (175, 222, 223), (223, 183, 175), (175, 224, 222), (225, 226, 175), (226, 224, 175), (176, 227, 220), (228, 229, 173), (173, 229, 230), (173, 231, 228), (172, 206, 173), (173, 206, 231), (232, 233, 176), (176, 233, 227), (234, 176, 181), (173, 230, 200), (232, 176, 234), (198, 235, 236), (195, 235, 198), (134, 237, 238), (198, 236, 197), (178, 239, 240), (197, 239, 178), (197, 236, 239), (116, 237, 134), (115, 241, 116), (115, 242, 241), (112, 242, 115), (116, 241, 237), (195, 243, 235), (168, 243, 195), (168, 244, 243), (134, 238, 119), (175, 245, 225), (175, 246, 245), (177, 246, 175), (59, 247, 89), (118, 248, 249), (118, 249, 59), (59, 249, 247), (117, 248, 118), (178, 240, 179), (119, 250, 117), (119, 238, 250), (179, 240, 251), (177, 251, 246), (179, 251, 177), (117, 250, 248), (187, 252, 141), (187, 253, 254), (141, 252, 255), (187, 254, 252), (163, 73, 256), (141, 255, 167), (141, 192, 191), (185, 193, 186), (186, 253, 187), (186, 193, 253), (163, 256, 111), (167, 257, 244), (255, 257, 167), (111, 256, 258), (112, 258, 242), (167, 244, 168), (111, 258, 112), (252, 254, 259), (252, 259, 255), (255, 259, 257), (260, 261, 262), (263, 264, 184), (265, 266, 267), (268, 266, 265), (269, 270, 271), (272, 273, 274), (274, 273, 275), (276, 277, 272), (272, 277, 273), (278, 279, 280), (278, 267, 279), (265, 267, 278), (274, 275, 260), (260, 275, 261), (184, 264, 281), (282, 283, 133), (284, 285, 286), (287, 288, 282), (282, 288, 283), (289, 290, 291), (291, 290, 292), (284, 286, 289), (289, 286, 290), (291, 292, 268), (287, 271, 288), (293, 281, 294), (269, 271, 287), (184, 281, 293), (268, 292, 266), (295, 296, 297), (293, 294, 295), (295, 294, 296), (298, 299, 300), (298, 300, 301), (184, 302, 303), (184, 303, 263), (304, 305, 306), (307, 308, 309), (301, 300, 310), (304, 309, 305), (307, 309, 304), (184, 171, 311), (184, 311, 312), (313, 314, 315), (316, 317, 137), (312, 302, 184), (306, 318, 319), (306, 305, 318), (316, 137, 320), (319, 318, 156), (321, 322, 323), (321, 323, 324), (325, 326, 322), (325, 322, 321), (324, 323, 327), (324, 327, 276), (276, 327, 277), (280, 308, 307), (280, 279, 308), (328, 329, 330), (330, 329, 331), (301, 310, 328), (328, 310, 329), (330, 331, 332), (333, 334, 326), (333, 326, 325), (332, 331, 334), (332, 334, 333), (335, 336, 337), (338, 339, 340), (335, 337, 341), (315, 314, 339), (315, 339, 338), (338, 340, 164), (342, 343, 344), (342, 345, 343), (344, 343, 336), (164, 340, 165), (344, 336, 335), (341, 346, 347), (348, 349, 350), (347, 346, 351), (352, 351, 353), (347, 351, 352), (354, 355, 356), (357, 358, 354), (313, 350, 314), (348, 350, 313), (341, 337, 346), (354, 358, 355), (359, 360, 361), (359, 362, 360), (361, 360, 363), (364, 363, 365), (361, 363, 364), (366, 362, 359), (262, 367, 368), (262, 261, 367), (368, 367, 369), (366, 369, 362), (368, 369, 366), (370, 371, 372), (373, 371, 370), (370, 372, 374), (374, 345, 342), (374, 372, 345), (373, 375, 371), (376, 365, 377), (364, 365, 376), (376, 377, 378), (378, 375, 373), (378, 377, 375), (379, 380, 381), (379, 382, 380), (381, 380, 383), (384, 383, 385), (381, 383, 384), (386, 382, 379), (285, 387, 388), (389, 390, 391), (388, 387, 392), (386, 392, 382), (388, 392, 386), (356, 393, 394), (356, 355, 393), (394, 393, 299), (297, 296, 390), (394, 299, 298), (297, 390, 389), (395, 385, 396), (384, 385, 395), (395, 396, 397), (397, 270, 269), (397, 396, 270), (398, 399, 400), (400, 399, 401), (402, 403, 404), (405, 404, 406), (402, 404, 405), (407, 403, 402), (408, 349, 348), (352, 353, 407), (407, 353, 403), (400, 401, 408), (408, 401, 349), (357, 409, 358), (410, 409, 357), (285, 284, 387), (389, 391, 398), (398, 391, 399), (410, 411, 409), (412, 406, 413), (405, 406, 412), (412, 413, 414), (414, 411, 410), (414, 413, 411), (415, 416, 417), (417, 416, 418), (419, 420, 415), (415, 420, 416), (421, 422, 423), (423, 422, 424), (417, 418, 421), (421, 418, 422), (425, 426, 427), (427, 426, 428), (429, 430, 425), (425, 430, 426), (431, 432, 419), (419, 432, 420), (427, 428, 431), (431, 428, 432), (433, 434, 435), (435, 434, 436), (437, 438, 433), (433, 438, 434), (439, 440, 441), (441, 440, 442), (435, 436, 439), (439, 436, 440), (443, 444, 445), (445, 444, 446), (423, 424, 443), (443, 424, 444), (447, 448, 437), (437, 448, 438), (445, 446, 447), (447, 446, 448), (429, 449, 430), (450, 451, 452), (450, 452, 453), (55, 454, 53), (455, 451, 450), (456, 457, 458), (456, 458, 459), (453, 452, 457), (453, 457, 456), (460, 461, 462), (460, 462, 463), (464, 465, 461), (464, 461, 460), (466, 467, 454), (466, 454, 55), (463, 462, 467), (463, 467, 466), (468, 469, 470), (468, 470, 471), (472, 473, 469), (472, 469, 468), (474, 475, 449), (474, 449, 429), (471, 470, 475), (471, 475, 474), (476, 477, 478), (476, 478, 479), (459, 458, 477), (459, 477, 476), (480, 481, 473), (480, 473, 472), (479, 478, 481), (479, 481, 480), (441, 442, 482), (483, 484, 485), (483, 485, 125), (486, 487, 484), (486, 484, 483), (488, 489, 490), (488, 490, 491), (492, 493, 489), (492, 489, 488), (494, 495, 496), (494, 496, 497), (498, 499, 495), (498, 495, 494), (500, 501, 487), (500, 487, 486), (497, 496, 501), (497, 501, 500), (502, 503, 504), (502, 504, 505), (506, 507, 503), (506, 503, 502), (508, 509, 317), (508, 317, 316), (505, 504, 509), (505, 509, 508), (510, 511, 512), (510, 512, 513), (491, 490, 511), (491, 511, 510), (514, 515, 507), (514, 507, 506), (513, 512, 515), (513, 515, 514), (516, 499, 498), (517, 518, 519), (517, 519, 520), (521, 522, 518), (521, 518, 517), (523, 524, 525), (523, 525, 526), (520, 519, 524), (520, 524, 523), (527, 528, 529), (527, 529, 530), (482, 442, 528), (482, 528, 527), (531, 532, 522), (531, 522, 521), (530, 529, 532), (530, 532, 531), (533, 534, 535), (535, 534, 536), (493, 537, 533), (533, 537, 534), (538, 539, 516), (516, 539, 499), (535, 536, 538), (538, 536, 539), (540, 541, 542), (540, 542, 543), (526, 525, 541), (526, 541, 540), (455, 544, 451), (493, 492, 537), (543, 542, 544), (543, 544, 455), (522, 538, 518), (518, 538, 516), (532, 535, 522), (522, 535, 538), (519, 498, 524), (524, 498, 494), (518, 516, 519), (519, 516, 498), (529, 489, 493), (529, 493, 532), (528, 490, 489), (528, 489, 529), (493, 533, 532), (532, 533, 535), (422, 418, 137), (137, 418, 416), (137, 460, 463), (137, 463, 466), (416, 464, 460), (416, 460, 137), (512, 440, 515), (515, 440, 436), (511, 442, 512), (512, 442, 440), (525, 497, 541), (541, 497, 500), (524, 494, 525), (525, 494, 497), (542, 486, 483), (545, 464, 416), (541, 500, 542), (542, 500, 486), (442, 490, 528), (48, 14, 546), (546, 420, 48), (39, 457, 125), (125, 457, 452), (39, 432, 428), (39, 428, 426), (48, 420, 432), (48, 432, 39), (469, 39, 470), (473, 481, 39), (426, 430, 39), (473, 39, 469), (477, 458, 39), (39, 458, 457), (39, 481, 478), (39, 478, 477), (442, 511, 490), (466, 55, 137), (416, 547, 548), (416, 548, 545), (125, 544, 483), (483, 544, 542), (452, 451, 125), (125, 451, 544), (39, 475, 470), (549, 416, 550), (430, 449, 39), (39, 449, 475), (551, 420, 546), (549, 547, 416), (550, 416, 420), (550, 420, 551), (515, 436, 507), (14, 12, 552), (14, 552, 553), (48, 554, 555), (48, 555, 556), (14, 557, 558), (558, 559, 14), (553, 560, 14), (14, 560, 557), (48, 561, 42), (48, 556, 562), (563, 564, 48), (564, 561, 48), (48, 565, 563), (566, 554, 48), (562, 567, 48), (48, 567, 565), (547, 568, 569), (547, 569, 548), (549, 570, 568), (549, 568, 547), (545, 571, 465), (545, 465, 464), (548, 569, 571), (548, 571, 545), (546, 572, 573), (546, 573, 551), (14, 559, 572), (14, 572, 546), (550, 574, 570), (550, 570, 549), (551, 573, 574), (551, 574, 550), (39, 566, 48), (137, 444, 424), (137, 424, 422), (317, 446, 444), (317, 444, 137), (485, 575, 125), (125, 575, 576), (320, 137, 135), (577, 578, 125), (503, 434, 438), (503, 438, 504), (507, 436, 434), (507, 434, 503), (509, 448, 446), (509, 446, 317), (504, 438, 448), (504, 448, 509), (39, 32, 579), (39, 579, 580), (39, 581, 582), (39, 582, 583), (39, 584, 585), (585, 566, 39), (583, 586, 39), (39, 586, 584), (125, 587, 588), (125, 588, 589), (125, 576, 577), (578, 587, 125), (39, 580, 590), (590, 581, 39), (589, 591, 125), (125, 591, 150), (277, 327, 121), (331, 121, 334), (411, 287, 282), (411, 269, 287), (121, 329, 310), (121, 310, 300), (334, 121, 326), (331, 329, 121), (292, 343, 266), (156, 315, 338), (266, 345, 267), (266, 343, 345), (367, 348, 313), (408, 348, 367), (156, 313, 315), (367, 313, 156), (327, 323, 121), (121, 323, 322), (121, 275, 273), (121, 273, 277), (297, 367, 261), (297, 261, 295), (121, 322, 326), (389, 367, 297), (121, 393, 133), (133, 393, 355), (300, 299, 121), (121, 299, 393), (159, 261, 275), (159, 275, 121), (159, 184, 293), (293, 261, 159), (121, 592, 159), (593, 592, 121), (594, 595, 159), (596, 594, 159), (597, 598, 121), (121, 599, 600), (121, 601, 593), (121, 598, 601), (592, 602, 159), (159, 603, 596), (159, 604, 605), (159, 602, 604), (159, 605, 606), (159, 595, 157), (159, 607, 603), (606, 607, 159), (308, 375, 309), (308, 371, 375), (309, 377, 305), (309, 375, 377), (267, 372, 279), (267, 345, 372), (279, 371, 308), (279, 372, 371), (156, 360, 362), (156, 363, 360), (121, 120, 599), (121, 608, 597), (305, 365, 318), (305, 377, 365), (318, 363, 156), (318, 365, 363), (353, 381, 403), (403, 381, 384), (121, 600, 609), (133, 610, 132), (353, 379, 381), (283, 611, 133), (403, 384, 404), (406, 397, 413), (413, 397, 269), (413, 269, 411), (404, 384, 395), (404, 395, 406), (406, 395, 397), (612, 610, 133), (133, 613, 614), (133, 615, 612), (362, 369, 156), (133, 616, 615), (319, 156, 617), (618, 616, 133), (133, 611, 613), (346, 386, 351), (351, 386, 379), (351, 379, 353), (156, 369, 367), (285, 388, 346), (346, 388, 386), (337, 286, 285), (617, 156, 155), (343, 292, 290), (337, 285, 346), (614, 618, 133), (389, 398, 367), (295, 261, 293), (367, 400, 408), (367, 398, 400), (338, 164, 156), (336, 286, 337), (336, 290, 286), (609, 619, 121), (121, 619, 608), (343, 290, 336), (355, 358, 133), (133, 358, 409), (133, 409, 282), (282, 409, 411), (78, 42, 79), (79, 42, 561), (35, 32, 36), (36, 32, 31), (36, 31, 148), (228, 157, 229), (229, 157, 230), (230, 157, 595), (80, 42, 78), (80, 40, 42), (228, 158, 157), (35, 579, 32), (105, 120, 128), (105, 128, 103), (130, 599, 120), (130, 120, 105), (85, 40, 80), (231, 158, 228), (79, 561, 18), (230, 595, 200), (231, 206, 158), (85, 84, 40), (561, 16, 18), (595, 199, 200), (561, 24, 16), (40, 84, 41), (564, 24, 561), (158, 206, 160), (132, 600, 599), (132, 599, 130), (595, 203, 199), (594, 203, 595), (148, 30, 149), (103, 128, 129), (103, 129, 104), (150, 579, 35), (148, 31, 30), (150, 580, 579), (206, 205, 160), (84, 83, 41), (41, 83, 51), (160, 205, 204), (564, 19, 24), (594, 201, 203), (20, 19, 564), (202, 201, 594), (591, 590, 580), (20, 564, 21), (160, 204, 162), (149, 30, 28), (21, 564, 563), (610, 600, 132), (591, 580, 150), (149, 28, 146), (208, 594, 596), (202, 594, 208), (41, 51, 43), (610, 609, 600), (104, 124, 101), (104, 129, 124), (162, 204, 207), (43, 51, 50), (43, 50, 87), (162, 207, 219), (21, 563, 13), (208, 596, 209), (596, 211, 209), (563, 1, 13), (87, 88, 43), (219, 218, 162), (146, 27, 147), (146, 28, 27), (43, 88, 44), (563, 2, 1), (596, 212, 211), (603, 212, 596), (589, 590, 591), (589, 581, 590), (565, 2, 563), (101, 123, 102), (162, 218, 161), (612, 609, 610), (612, 619, 609), (101, 124, 123), (88, 94, 44), (218, 221, 161), (161, 221, 220), (44, 94, 93), (565, 4, 2), (603, 213, 212), (588, 581, 589), (565, 5, 4), (615, 608, 619), (588, 582, 581), (102, 123, 122), (567, 5, 565), (615, 619, 612), (147, 29, 151), (44, 93, 45), (603, 217, 213), (102, 122, 99), (607, 217, 603), (161, 220, 154), (147, 27, 29), (154, 220, 227), (45, 93, 92), (154, 227, 233), (45, 92, 86), (567, 6, 5), (607, 216, 217), (151, 37, 138), (607, 214, 216), (606, 214, 607), (616, 608, 615), (616, 597, 608), (567, 15, 6), (562, 15, 567), (232, 154, 233), (232, 144, 154), (99, 126, 100), (82, 25, 45), (587, 583, 582), (587, 582, 588), (82, 45, 86), (151, 29, 37), (99, 122, 126), (81, 25, 82), (234, 144, 232), (606, 215, 214), (562, 22, 15), (605, 210, 606), (606, 210, 215), (138, 37, 38), (144, 181, 142), (138, 38, 139), (144, 234, 181), (100, 114, 95), (578, 586, 583), (578, 583, 587), (562, 23, 22), (556, 23, 562), (100, 126, 114), (25, 81, 65), (618, 598, 597), (618, 597, 616), (25, 65, 10), (10, 65, 64), (142, 181, 180), (556, 11, 23), (605, 170, 210), (142, 180, 182), (10, 64, 61), (61, 60, 10), (182, 183, 142), (171, 170, 605), (12, 11, 556), (311, 605, 604), (12, 556, 552), (142, 223, 143), (95, 113, 96), (142, 183, 223), (577, 584, 586), (10, 62, 8), (10, 60, 62), (614, 601, 598), (95, 114, 113), (139, 47, 152), (614, 598, 618), (139, 38, 47), (552, 556, 555), (577, 586, 578), (171, 605, 311), (311, 604, 312), (552, 555, 553), (555, 560, 553), (604, 302, 312), (143, 223, 222), (8, 62, 77), (96, 113, 108), (131, 143, 620), (8, 77, 91), (613, 601, 614), (226, 620, 143), (226, 143, 224), (576, 584, 577), (613, 621, 601), (90, 8, 91), (576, 622, 584), (602, 303, 604), (152, 47, 46), (604, 303, 302), (90, 623, 8), (152, 46, 153), (555, 557, 560), (143, 222, 224), (585, 584, 622), (9, 8, 623), (593, 601, 621), (554, 557, 555), (96, 108, 98), (554, 558, 557), (602, 263, 303), (89, 623, 90), (225, 620, 226), (89, 247, 623), (225, 245, 620), (592, 624, 602), (625, 602, 624), (107, 626, 108), (98, 626, 627), (145, 153, 628), (98, 108, 626), (575, 629, 622), (558, 630, 559), (131, 620, 631), (625, 263, 602), (630, 558, 554), (585, 622, 629), (566, 632, 554), (620, 245, 633), (611, 621, 613), (630, 554, 632), (33, 634, 46), (9, 623, 635), (623, 247, 636), (106, 98, 627), (153, 634, 628), (620, 633, 631), (153, 46, 634), (575, 622, 576), (593, 621, 637), (611, 637, 621), (263, 625, 264), (623, 636, 635), (264, 625, 638), (559, 630, 639), (624, 638, 625), (632, 639, 630), (249, 636, 247), (246, 633, 245), (635, 636, 640), (246, 641, 633), (249, 640, 636), (631, 633, 641), (635, 640, 642), (643, 641, 246), (631, 641, 643), (642, 640, 249), (632, 644, 639), (624, 645, 638), (559, 639, 644), (264, 638, 645), (646, 647, 637), (646, 637, 611), (631, 648, 131), (649, 632, 566), (629, 650, 585), (106, 627, 651), (628, 652, 653), (628, 634, 652), (635, 654, 9), (635, 642, 654), (631, 643, 648), (652, 634, 33), (283, 646, 611), (655, 624, 592), (656, 626, 107), (649, 644, 632), (627, 626, 656), (655, 645, 624), (627, 656, 651), (637, 647, 593), (657, 650, 629), (657, 629, 575), (145, 628, 653), (485, 657, 575), (644, 658, 559), (649, 658, 644), (645, 659, 264), (655, 659, 645), (643, 246, 660), (642, 249, 661), (654, 642, 661), (648, 643, 660), (661, 662, 663), (660, 246, 664), (660, 664, 665), (648, 660, 665), (654, 661, 663), (661, 249, 662), (264, 659, 666), (559, 658, 667), (667, 658, 649), (666, 659, 655), (668, 647, 646), (107, 669, 656), (655, 670, 666), (671, 657, 485), (672, 648, 665), (106, 651, 673), (672, 674, 648), (675, 676, 654), (650, 677, 585), (671, 650, 657), (145, 653, 678), (33, 679, 652), (671, 677, 650), (668, 646, 283), (675, 654, 663), (653, 679, 678), (668, 680, 647), (566, 681, 649), (653, 652, 679), (592, 682, 655), (651, 669, 673), (131, 648, 674), (9, 654, 676), (651, 656, 669), (655, 683, 670), (681, 684, 649), (649, 685, 667), (649, 684, 685), (647, 680, 593), (682, 683, 655), (686, 667, 685), (559, 667, 686), (264, 666, 687), (687, 666, 670), (662, 675, 663), (664, 672, 665), (687, 670, 683), (686, 685, 684), (688, 686, 684), (682, 689, 683), (689, 687, 683), (681, 688, 684), (662, 690, 675), (691, 674, 672), (664, 691, 672), (690, 676, 675), (692, 676, 690), (693, 674, 691), (693, 691, 664), (692, 690, 662), (688, 694, 686), (695, 689, 682), (694, 688, 681), (689, 695, 687), (673, 696, 106), (673, 669, 697), (283, 698, 668), (699, 700, 682), (698, 701, 668), (701, 680, 668), (107, 697, 669), (701, 702, 680), (673, 697, 696), (485, 703, 671), (682, 704, 695), (678, 705, 145), (703, 706, 671), (592, 699, 682), (593, 680, 702), (9, 676, 707), (131, 674, 708), (678, 709, 705), (693, 708, 674), (678, 679, 709), (566, 710, 681), (706, 677, 671), (33, 709, 679), (585, 677, 711), (706, 711, 677), (692, 707, 676), (710, 712, 681), (681, 713, 694), (682, 700, 704), (681, 712, 713), (694, 713, 686), (695, 704, 687), (662, 714, 692), (714, 707, 692), (664, 715, 693), (715, 708, 693), (716, 708, 715), (664, 716, 715), (717, 707, 714), (662, 717, 714), (687, 704, 700), (686, 713, 712), (687, 700, 718), (699, 718, 700), (710, 719, 712), (686, 712, 719), (720, 710, 566), (721, 719, 710), (705, 709, 722), (145, 705, 723), (724, 725, 702), (707, 726, 9), (710, 720, 721), (717, 726, 707), (727, 711, 706), (727, 728, 711), (703, 727, 706), (705, 722, 723), (585, 711, 728), (722, 709, 33), (708, 729, 131), (730, 699, 592), (724, 702, 701), (696, 697, 731), (731, 697, 107), (732, 718, 699), (696, 731, 733), (699, 730, 732), (716, 729, 708), (106, 696, 733), (698, 724, 701), (593, 702, 725), (734, 729, 716), (734, 716, 664), (735, 726, 717), (735, 717, 662), (718, 732, 687), (719, 721, 686), (662, 736, 735), (736, 726, 735), (664, 737, 734), (737, 729, 734), (686, 721, 738), (687, 732, 739), (730, 739, 732), (720, 738, 721), (728, 740, 585), (723, 722, 741), (736, 742, 726), (566, 743, 720), (720, 744, 738), (743, 744, 720), (9, 726, 742), (145, 723, 745), (33, 741, 722), (746, 727, 703), (747, 748, 730), (730, 748, 739), (737, 749, 729), (746, 740, 728), (723, 741, 745), (592, 747, 730), (746, 728, 727), (131, 729, 749), (106, 733, 750), (107, 751, 731), (752, 725, 724), (725, 753, 593), (752, 753, 725), (733, 751, 750), (752, 724, 698), (733, 731, 751), (664, 754, 737), (662, 755, 736), (755, 742, 736), (754, 749, 737), (687, 739, 756), (756, 739, 748), (686, 738, 757), (757, 738, 744), (758, 754, 664), (758, 759, 754), (742, 755, 760), (761, 760, 755), (761, 755, 662), (749, 754, 759), (757, 744, 762), (747, 763, 748), (743, 762, 744), (756, 748, 763), (131, 749, 764), (759, 765, 749), (766, 753, 752), (749, 767, 764), (585, 740, 768), (769, 762, 743), (760, 770, 742), (750, 771, 772), (773, 747, 774), (775, 747, 773), (703, 776, 746), (775, 763, 747), (593, 753, 777), (766, 777, 753), (778, 741, 33), (745, 779, 145), (771, 751, 107), (750, 751, 771), (745, 741, 778), (742, 770, 780), (776, 768, 740), (750, 772, 106), (745, 778, 779), (742, 780, 781), (592, 774, 747), (776, 740, 746), (782, 743, 783), (566, 783, 743), (749, 765, 767), (9, 742, 781), (769, 743, 782), (698, 766, 752), (757, 762, 769), (756, 763, 775), (770, 760, 761), (765, 759, 758), (761, 780, 770), (758, 767, 765), (781, 780, 784), (761, 784, 780), (758, 785, 767), (764, 767, 785), (775, 773, 756), (769, 782, 757), (764, 785, 786), (786, 785, 758), (781, 784, 787), (787, 784, 761), (757, 782, 788), (782, 783, 788), (756, 773, 789), (773, 774, 789), (790, 768, 776), (791, 792, 774), (779, 778, 793), (794, 9, 781), (795, 783, 566), (796, 131, 764), (790, 797, 768), (779, 793, 798), (791, 774, 592), (585, 768, 797), (774, 792, 799), (795, 800, 783), (801, 766, 698), (790, 776, 703), (801, 802, 777), (801, 777, 766), (772, 803, 804), (774, 799, 789), (764, 786, 796), (772, 771, 803), (33, 793, 778), (145, 779, 798), (783, 800, 805), (783, 805, 788), (781, 787, 794), (107, 803, 771), (106, 772, 804), (593, 777, 802), (758, 806, 786), (761, 807, 787), (794, 787, 807), (796, 786, 806), (757, 788, 805), (756, 789, 799), (799, 792, 756), (805, 800, 757), (758, 808, 806), (761, 809, 807), (794, 807, 809), (796, 806, 808), (795, 810, 800), (756, 792, 811), (757, 800, 810), (791, 811, 792), (798, 812, 813), (813, 812, 797), (796, 592, 131), (798, 793, 812), (814, 811, 791), (566, 815, 795), (815, 566, 794), (703, 813, 790), (794, 816, 815), (794, 817, 816), (813, 797, 790), (796, 818, 814), (796, 819, 818), (145, 798, 703), (703, 798, 813), (808, 819, 796), (809, 817, 794), (804, 803, 820), (804, 820, 821), (821, 820, 802), (815, 810, 795), (794, 566, 9), (814, 592, 796), (821, 802, 801), (698, 804, 821), (106, 804, 698), (592, 814, 791), (107, 820, 803), (802, 820, 593), (698, 821, 801), (33, 812, 793), (797, 812, 585), (817, 809, 761), (819, 808, 758), (761, 816, 817), (758, 818, 819), (822, 823, 816), (815, 823, 810), (822, 810, 823), (824, 825, 818), (814, 825, 811), (824, 811, 825), (815, 816, 823), (822, 816, 761), (814, 818, 825), (824, 818, 758), (757, 810, 822), (756, 811, 824), (593, 820, 107), (585, 812, 33), (131, 593, 107), (566, 585, 9), (592, 593, 131), (9, 585, 33), (826, 827, 828), (828, 827, 829), (830, 831, 832), (833, 412, 414), (834, 402, 405), (834, 405, 835), (407, 402, 834), (835, 412, 833), (835, 405, 412), (836, 376, 837), (836, 364, 376), (837, 376, 378), (838, 378, 373), (837, 378, 838), (839, 364, 836), (840, 359, 361), (841, 359, 840), (840, 361, 839), (838, 373, 370), (839, 361, 364), (833, 414, 842), (843, 844, 845), (843, 846, 844), (845, 847, 848), (845, 844, 847), (849, 846, 843), (849, 850, 846), (851, 850, 849), (852, 298, 301), (853, 298, 852), (854, 855, 856), (854, 857, 855), (856, 831, 830), (856, 855, 831), (858, 857, 854), (848, 847, 859), (852, 301, 328), (858, 859, 857), (848, 859, 858), (851, 860, 850), (828, 829, 861), (862, 354, 863), (861, 864, 865), (861, 829, 864), (862, 357, 354), (842, 410, 866), (842, 414, 410), (866, 357, 862), (866, 410, 357), (853, 394, 298), (867, 394, 853), (868, 860, 851), (868, 869, 860), (865, 869, 868), (863, 354, 356), (865, 864, 869), (867, 356, 394), (863, 356, 867), (870, 321, 324), (871, 321, 870), (870, 324, 872), (872, 276, 873), (872, 324, 276), (874, 333, 875), (874, 332, 333), (875, 333, 325), (871, 325, 321), (875, 325, 871), (876, 526, 877), (877, 526, 540), (876, 523, 526), (878, 520, 523), (878, 523, 876), (873, 272, 879), (873, 276, 272), (838, 370, 880), (880, 374, 881), (880, 370, 374), (829, 453, 864), (864, 456, 869), (829, 450, 453), (827, 455, 450), (827, 450, 829), (860, 476, 479), (864, 453, 456), (860, 459, 476), (869, 456, 459), (869, 459, 860), (882, 328, 330), (852, 328, 882), (882, 330, 883), (883, 332, 874), (883, 330, 332), (884, 543, 455), (884, 455, 827), (885, 543, 884), (877, 540, 885), (885, 540, 543), (517, 520, 878), (886, 347, 352), (887, 347, 886), (886, 352, 888), (888, 407, 834), (888, 352, 407), (889, 335, 890), (889, 344, 335), (890, 335, 341), (887, 341, 347), (890, 341, 887), (891, 368, 892), (891, 262, 368), (892, 368, 366), (841, 366, 359), (892, 366, 841), (879, 274, 260), (272, 274, 879), (879, 260, 893), (893, 262, 891), (893, 260, 262), (894, 445, 895), (895, 445, 447), (894, 443, 445), (896, 423, 443), (896, 443, 894), (897, 437, 433), (897, 433, 435), (898, 437, 897), (895, 447, 898), (898, 447, 437), (881, 374, 342), (899, 415, 417), (881, 342, 900), (900, 344, 889), (900, 342, 344), (901, 421, 423), (901, 423, 896), (902, 421, 901), (899, 417, 902), (902, 417, 421), (830, 832, 903), (904, 873, 905), (905, 873, 879), (904, 872, 873), (906, 870, 872), (906, 872, 904), (907, 893, 891), (907, 891, 908), (909, 893, 907), (905, 879, 909), (909, 879, 893), (910, 874, 911), (911, 874, 875), (910, 883, 874), (912, 882, 883), (912, 883, 910), (913, 871, 870), (913, 870, 906), (914, 871, 913), (911, 875, 914), (914, 875, 871), (915, 838, 916), (916, 838, 880), (915, 837, 838), (917, 836, 837), (917, 837, 915), (918, 521, 517), (918, 517, 878), (919, 521, 918), (916, 880, 920), (919, 531, 521), (921, 841, 922), (922, 841, 840), (921, 892, 841), (908, 891, 892), (908, 892, 921), (923, 839, 836), (923, 836, 917), (924, 839, 923), (922, 840, 924), (924, 840, 839), (925, 882, 912), (831, 427, 832), (831, 425, 427), (897, 435, 926), (926, 439, 927), (926, 435, 439), (857, 474, 429), (859, 474, 857), (857, 429, 855), (855, 425, 831), (855, 429, 425), (928, 527, 530), (929, 527, 928), (928, 530, 930), (930, 531, 919), (930, 530, 531), (927, 441, 931), (927, 439, 441), (931, 441, 482), (929, 482, 527), (931, 482, 929), (932, 863, 867), (932, 867, 933), (934, 863, 932), (935, 862, 934), (934, 862, 863), (936, 852, 925), (925, 852, 882), (936, 853, 852), (933, 867, 853), (933, 853, 936), (844, 468, 847), (844, 472, 468), (847, 468, 471), (859, 471, 474), (847, 471, 859), (850, 479, 480), (860, 479, 850), (850, 480, 846), (846, 472, 844), (846, 480, 472), (427, 431, 832), (937, 897, 938), (937, 898, 897), (938, 926, 939), (938, 897, 926), (940, 898, 937), (941, 899, 942), (942, 899, 902), (903, 943, 941), (941, 943, 899), (939, 926, 927), (944, 887, 886), (944, 886, 945), (946, 927, 931), (947, 887, 944), (945, 886, 888), (948, 834, 949), (939, 927, 946), (945, 888, 948), (948, 888, 834), (950, 842, 866), (951, 842, 950), (935, 866, 862), (950, 866, 935), (951, 833, 842), (949, 835, 952), (949, 834, 835), (952, 833, 951), (952, 835, 833), (940, 895, 898), (953, 901, 954), (954, 901, 896), (942, 902, 953), (953, 902, 901), (954, 896, 955), (956, 894, 895), (956, 895, 940), (955, 896, 894), (955, 894, 956), (957, 878, 958), (957, 918, 878), (958, 878, 876), (959, 876, 877), (958, 876, 959), (960, 930, 919), (961, 930, 960), (960, 919, 962), (962, 918, 957), (962, 919, 918), (959, 877, 963), (943, 419, 415), (943, 415, 899), (832, 419, 943), (903, 832, 943), (832, 431, 419), (963, 885, 964), (963, 877, 885), (964, 885, 884), (826, 884, 827), (964, 884, 826), (965, 889, 890), (966, 889, 965), (965, 890, 947), (920, 880, 881), (967, 881, 900), (920, 881, 967), (966, 900, 889), (967, 900, 966), (968, 928, 961), (961, 928, 930), (969, 931, 929), (946, 931, 969), (969, 929, 968), (947, 890, 887), (968, 929, 928), (970, 135, 136), (106, 971, 140), (972, 971, 106), (698, 973, 106), (106, 973, 972), (974, 970, 145), (703, 975, 145), (145, 970, 136), (971, 155, 140), (145, 975, 974), (935, 283, 288), (319, 923, 306), (617, 922, 924), (319, 924, 923), (617, 924, 319), (307, 916, 280), (280, 916, 920), (307, 915, 916), (304, 917, 915), (304, 915, 307), (306, 917, 304), (306, 923, 917), (976, 135, 970), (280, 920, 278), (278, 920, 265), (965, 289, 291), (965, 284, 289), (952, 385, 949), (949, 383, 948), (949, 385, 383), (947, 284, 965), (945, 392, 944), (698, 936, 925), (944, 392, 387), (947, 387, 284), (944, 387, 947), (948, 383, 380), (951, 271, 270), (951, 270, 952), (950, 271, 951), (935, 288, 950), (950, 288, 271), (952, 270, 396), (945, 380, 382), (948, 380, 945), (945, 382, 392), (952, 396, 385), (934, 283, 935), (925, 912, 698), (155, 905, 909), (698, 912, 910), (966, 291, 268), (965, 291, 966), (155, 904, 905), (617, 908, 921), (921, 922, 617), (155, 908, 617), (909, 907, 155), (155, 907, 908), (966, 268, 967), (934, 932, 283), (155, 913, 906), (283, 932, 933), (698, 933, 936), (283, 933, 698), (155, 914, 913), (967, 265, 920), (967, 268, 265), (910, 911, 698), (698, 914, 155), (698, 911, 914), (958, 495, 499), (958, 499, 957), (957, 499, 539), (968, 492, 488), (968, 488, 491), (959, 495, 958), (828, 485, 826), (826, 485, 484), (826, 484, 964), (957, 539, 962), (962, 539, 536), (962, 536, 534), (485, 861, 865), (485, 865, 703), (703, 865, 868), (135, 848, 858), (135, 858, 854), (828, 861, 485), (960, 537, 961), (961, 537, 492), (961, 492, 968), (703, 868, 851), (962, 534, 960), (960, 534, 537), (964, 484, 487), (316, 956, 508), (508, 956, 940), (508, 940, 505), (320, 954, 955), (514, 939, 513), (316, 955, 956), (502, 938, 506), (506, 938, 939), (506, 939, 514), (505, 940, 937), (505, 937, 502), (502, 937, 938), (959, 501, 496), (959, 496, 495), (903, 941, 135), (964, 487, 963), (963, 487, 501), (963, 501, 959), (953, 954, 320), (698, 155, 973), (973, 155, 977), (135, 941, 942), (135, 942, 320), (320, 942, 953), (135, 856, 830), (854, 856, 135), (851, 849, 703), (135, 830, 903), (320, 955, 316), (703, 135, 975), (977, 155, 971), (906, 904, 155), (975, 135, 976), (703, 845, 848), (703, 848, 135), (843, 845, 703), (946, 510, 513), (946, 513, 939), (969, 491, 510), (968, 491, 969), (703, 849, 843), (969, 510, 946), (70, 571, 569), (70, 822, 761), (70, 461, 465), (465, 571, 70), (71, 761, 662), (70, 761, 71), (559, 686, 70), (70, 686, 757), (54, 462, 57), (71, 68, 70), (75, 462, 70), (70, 462, 461), (75, 66, 462), (462, 66, 57), (248, 71, 249), (249, 71, 662), (250, 238, 248), (248, 238, 71), (258, 71, 242), (242, 71, 241), (256, 73, 258), (258, 73, 71), (574, 70, 568), (71, 237, 241), (454, 467, 53), (70, 569, 568), (238, 237, 71), (573, 559, 70), (573, 70, 574), (53, 467, 462), (53, 462, 54), (340, 339, 165), (165, 339, 314), (165, 314, 196), (193, 399, 391), (239, 236, 254), (254, 236, 235), (196, 314, 194), (240, 239, 251), (251, 239, 254), (251, 254, 246), (294, 264, 193), (294, 193, 296), (296, 193, 391), (193, 401, 399), (190, 189, 314), (314, 189, 194), (190, 314, 193), (254, 253, 193), (264, 687, 193), (193, 687, 756), (193, 314, 350), (193, 758, 254), (254, 758, 664), (349, 401, 193), (193, 350, 349), (756, 824, 193), (193, 824, 758), (757, 822, 70), (244, 254, 243), (243, 254, 235), (257, 259, 244), (246, 254, 664), (244, 259, 254), (281, 264, 294), (572, 559, 573), (296, 391, 390), (574, 568, 570), (970, 978, 979), (980, 981, 970), (982, 983, 976), (970, 979, 980), (984, 978, 970), (985, 986, 976), (974, 987, 988), (985, 976, 989), (990, 970, 991), (984, 970, 990), (992, 993, 970), (976, 994, 989), (970, 993, 995), (976, 995, 996), (970, 995, 976), (970, 997, 992), (970, 981, 997), (983, 998, 976), (976, 998, 994), (999, 1000, 975), (1001, 1002, 975), (975, 1002, 1003), (974, 1004, 1005), (1006, 1007, 974), (974, 1007, 1004), (1008, 1009, 974), (974, 1009, 987), (974, 1010, 1008), (975, 1003, 974), (974, 1003, 1010), (974, 1011, 1006), (975, 1012, 999), (1013, 1014, 975), (975, 1015, 1012), (975, 1000, 1013), (1016, 1015, 975), (1017, 1018, 972), (974, 1019, 1011), (988, 1019, 974), (975, 1014, 1020), (975, 1020, 1001), (996, 1021, 976), (973, 1022, 1023), (1024, 1025, 972), (972, 1025, 1026), (1027, 977, 1028), (1029, 1030, 973), (973, 1030, 1022), (972, 1026, 1017), (977, 1031, 1032), (1033, 1031, 977), (971, 1034, 1035), (971, 1036, 1037), (1035, 1036, 971), (977, 1032, 1038), (1039, 1040, 977), (973, 1041, 1042), (1027, 1041, 973), (973, 1042, 1043), (971, 1037, 977), (977, 1037, 1039), (973, 1044, 1029), (1045, 1046, 972), (972, 1046, 971), (973, 977, 1027), (1043, 1044, 973), (977, 1040, 1047), (977, 1047, 1048), (973, 1049, 972), (973, 1050, 1049), (1023, 1050, 973), (972, 1049, 1051), (976, 1021, 1052), (1053, 1054, 972), (972, 1051, 1053), (974, 991, 970), (1005, 991, 974), (976, 1052, 982), (972, 1018, 1055), (1016, 976, 986), (975, 976, 1016), (972, 1055, 1045), (1056, 1057, 971), (1058, 971, 1046), (1059, 1060, 971), (1048, 1033, 977), (971, 1061, 1059), (971, 1057, 1061), (1062, 977, 1038), (972, 1054, 1063), (1056, 971, 1058), (972, 1063, 1024), (971, 1060, 1034), (1062, 1028, 977), (1037, 1051, 1049), (1037, 1049, 1039), (1036, 1053, 1051), (1036, 1051, 1037), (995, 1003, 996), (995, 1010, 1003), (993, 1008, 1010), (993, 1010, 995), (996, 1003, 1002), (992, 1008, 993), (992, 1009, 1008), (1039, 1050, 1040), (1039, 1049, 1050), (1035, 1053, 1036), (996, 1002, 1021), (1035, 1054, 1053), (1034, 1063, 1054), (1034, 1054, 1035), (1040, 1023, 1047), (1040, 1050, 1023), (1021, 1001, 1052), (1021, 1002, 1001), (997, 987, 1009), (997, 1009, 992), (1052, 1001, 1020), (981, 988, 987), (981, 987, 997), (1052, 1020, 982), (1060, 1024, 1063), (1060, 1063, 1034), (1047, 1023, 1022), (1047, 1022, 1048), (1059, 1025, 1024), (1059, 1024, 1060), (980, 1019, 988), (982, 1020, 1014), (982, 1014, 983), (1048, 1030, 1033), (980, 988, 981), (1048, 1022, 1030), (1061, 1025, 1059), (1033, 1030, 1029), (1033, 1029, 1031), (983, 1014, 1013), (979, 1019, 980), (979, 1011, 1019), (1061, 1026, 1025), (983, 1013, 998), (1031, 1029, 1044), (998, 1000, 994), (1031, 1044, 1032), (1057, 1017, 1026), (998, 1013, 1000), (1057, 1026, 1061), (978, 1006, 1011), (978, 1011, 979), (984, 1007, 1006), (1032, 1043, 1038), (1056, 1018, 1017), (1032, 1044, 1043), (994, 1000, 999), (984, 1006, 978), (1056, 1017, 1057), (994, 999, 989), (1058, 1055, 1018), (990, 1007, 984), (989, 1012, 985), (989, 999, 1012), (1058, 1018, 1056), (990, 1004, 1007), (1038, 1042, 1062), (1038, 1043, 1042), (1064, 1065, 1055), (985, 1015, 1066), (990, 991, 1067), (1062, 1042, 1041), (1062, 1041, 1068), (1066, 986, 985), (1067, 1069, 1004), (985, 1012, 1015), (1045, 1055, 1065), (1067, 1004, 990), (1068, 1028, 1062), (1058, 1046, 1064), (1005, 1004, 1069), (1064, 1055, 1058), (1066, 1070, 1071), (1027, 1072, 1041), (1068, 1072, 1073), (1068, 1041, 1072), (1064, 1046, 1074), (1068, 1073, 1028), (1074, 1065, 1064), (1005, 1069, 1075), (1076, 1069, 1067), (1045, 1065, 1077), (1076, 1075, 1069), (1066, 1071, 986), (1066, 1015, 1070), (1074, 1077, 1065), (1067, 991, 1076), (1016, 1070, 1015), (1078, 1077, 1074), (1079, 1070, 1016), (1071, 1070, 1079), (1080, 1081, 1075), (1081, 1005, 1075), (1078, 1082, 1077), (1071, 1079, 1083), (1080, 1075, 1076), (1028, 1073, 1084), (986, 1071, 1083), (1073, 1072, 1085), (991, 1080, 1076), (1085, 1072, 1027), (1082, 1045, 1077), (1073, 1085, 1084), (1046, 1078, 1074), (1046, 1086, 1078), (986, 1083, 1087), (1016, 1088, 1079), (1028, 1084, 1089), (1090, 1081, 1080), (1083, 1079, 1088), (1027, 1091, 1085), (1090, 1092, 1081), (991, 1090, 1080), (1082, 1093, 1045), (1081, 1092, 1005), (1084, 1091, 1089), (1084, 1085, 1091), (1083, 1088, 1087), (1086, 1093, 1082), (1086, 1082, 1078), (1094, 1095, 1092), (1093, 1096, 1045), (1087, 1097, 1098), (1087, 1088, 1097), (1027, 1099, 1091), (1089, 1091, 1099), (1089, 1099, 1100), (1094, 1092, 1090), (991, 1094, 1090), (1087, 1098, 986), (1089, 1100, 1028), (1046, 1101, 1086), (1016, 1097, 1088), (1101, 1093, 1086), (1101, 1096, 1093), (1092, 1095, 1005), (1102, 1094, 991), (1005, 1095, 1103), (1102, 1103, 1095), (1028, 1100, 1104), (1098, 1097, 1105), (986, 1098, 1106), (1098, 1105, 1106), (1105, 1097, 1016), (1107, 1101, 1046), (1102, 1095, 1094), (1100, 1099, 1108), (1108, 1099, 1027), (1107, 1096, 1101), (1107, 1109, 1096), (1045, 1096, 1109), (1100, 1108, 1104), (1110, 1111, 1109), (1046, 1110, 1107), (1045, 1109, 1111), (1027, 1112, 1108), (1028, 1104, 1113), (1106, 1105, 1114), (1106, 1114, 1115), (1110, 1109, 1107), (986, 1106, 1115), (991, 1116, 1102), (1116, 1103, 1102), (1104, 1108, 1112), (1104, 1112, 1113), (1116, 1117, 1103), (1005, 1103, 1117), (1016, 1114, 1105), (991, 1118, 1116), (1118, 1119, 1117), (1120, 1121, 1111), (1115, 1122, 986), (1120, 1111, 1110), (1115, 1114, 1123), (1115, 1123, 1122), (1113, 1124, 1125), (1027, 1124, 1112), (1113, 1112, 1124), (1111, 1121, 1045), (1118, 1117, 1116), (1046, 1120, 1110), (1113, 1125, 1028), (1117, 1119, 1005), (1016, 1123, 1114), (1005, 1119, 1126), (986, 1122, 1127), (1016, 1126, 1123), (1127, 1119, 1118), (991, 1127, 1118), (1127, 1126, 1119), (1028, 1125, 1128), (1128, 1129, 1121), (1046, 1128, 1120), (1125, 1124, 1129), (1125, 1129, 1128), (1128, 1121, 1120), (1122, 1123, 1126), (1027, 1129, 1124), (1122, 1126, 1127), (1045, 1121, 1129), (1005, 1126, 1016), (1045, 1129, 1027), (986, 1127, 991), (1028, 1128, 1046), (991, 1005, 986), (986, 1005, 1016), (1046, 1045, 1028), (1028, 1045, 1027)])
me_608vdefv8vertical.use_remesh_preserve_volume = False
me_608vdefv8vertical.use_remesh_preserve_attributes = False
me_608vdefv8vertical.use_mirror_vertex_groups = False
me_608vdefv8vertical.update()

# ---- objects
ob_608vdefv8vertical = bpy.data.objects.new('608Vdefv8Vertical', me_608vdefv8vertical)

# ---- transforms, parenting, visibility, modifiers, constraints
ob_608vdefv8vertical.location = (0.0, 0.0, 0.0)
ob_608vdefv8vertical.lineart.crease_threshold = 0.0

# ---- collection membership
col_collection_1.objects.link(ob_608vdefv8vertical)

# ---- scene / render settings (as saved in the file)
scene.frame_start = 1; scene.frame_end = 250; scene.frame_set(1)
scene.render.engine = 'BLENDER_EEVEE_NEXT'
scene.render.image_settings.color_mode = 'RGB'
scene.render.image_settings.compression = 90
scene.render.resolution_percentage = 50
scene.render.dither_intensity = 0.0
scene.cycles.use_denoising = False
scene.cycles.samples = 10
scene.cycles.sampling_pattern = 'TABULATED_SOBOL'
scene.cycles.light_sampling_threshold = 0.0
scene.cycles.use_adaptive_sampling = False
scene.cycles.use_light_tree = False
scene.cycles.blur_glossy = 0.0
scene.cycles.volume_bounces = 1
scene.cycles.pixel_filter_type = 'GAUSSIAN'
scene.cycles.sample_clamp_indirect = 0.0
scene.view_settings.view_transform = 'Standard'
bpy.context.view_layer.update()

# ---- added for rendering (the .blend has no active camera and no usable light): camera, sun
cam_auto = bpy.data.cameras.new('AutoCamera')
cam_auto.lens = 50.0
cam_auto.sensor_width = 36.0
cam_auto.clip_end = 1641.2
ob_auto_camera = bpy.data.objects.new('AutoCamera', cam_auto)
scene.collection.objects.link(ob_auto_camera)
ob_auto_camera.location = (93.5163, -112.22, 98.813)
ob_auto_camera.rotation_euler = (1.09748, -7.21219e-08, 0.694738)
scene.camera = ob_auto_camera
light_auto_sun = bpy.data.lights.new('AutoSun', 'SUN')
light_auto_sun.energy = 3.0
light_auto_sun.angle = 0.0523599
ob_auto_sun = bpy.data.objects.new('AutoSun', light_auto_sun)
scene.collection.objects.link(ob_auto_sun)
ob_auto_sun.rotation_euler = (0.872665, 0.174533, 0.523599)
bpy.context.view_layer.update()
